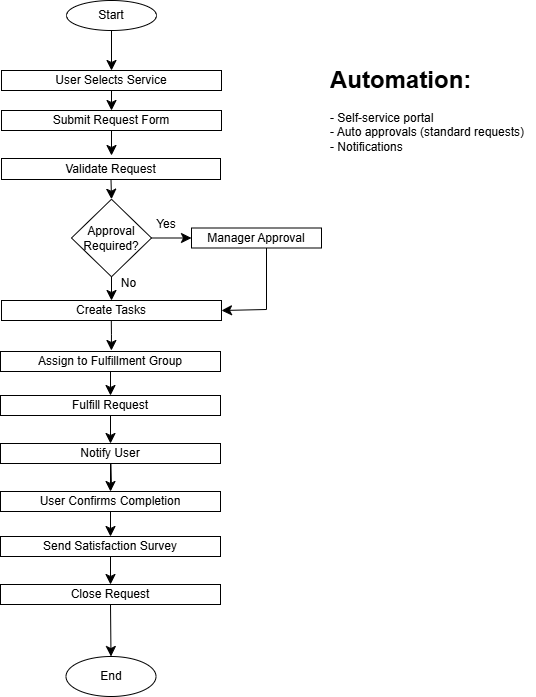

The diagram above was exported from draw.io. Its source (the exported page's mxGraphModel, read from the mxfile embedded in the PNG):
<mxGraphModel dx="1062" dy="1276" grid="0" gridSize="10" guides="1" tooltips="1" connect="1" arrows="1" fold="1" page="0" pageScale="1" pageWidth="850" pageHeight="1100" math="0" shadow="0">
  <root>
    <mxCell id="0" />
    <mxCell id="1" parent="0" />
    <mxCell id="F7Eh5u_xyVbPkwMbBU45-1" edge="1" parent="1" source="F7Eh5u_xyVbPkwMbBU45-2" style="edgeStyle=none;curved=1;rounded=0;orthogonalLoop=1;jettySize=auto;html=1;exitX=0.5;exitY=1;exitDx=0;exitDy=0;entryX=0.5;entryY=0;entryDx=0;entryDy=0;fontSize=12;startSize=8;endSize=8;" target="F7Eh5u_xyVbPkwMbBU45-4">
      <mxGeometry relative="1" as="geometry" />
    </mxCell>
    <mxCell id="F7Eh5u_xyVbPkwMbBU45-2" parent="1" style="ellipse;whiteSpace=wrap;html=1;" value="Start" vertex="1">
      <mxGeometry height="30" width="90" x="182" y="-119" as="geometry" />
    </mxCell>
    <mxCell id="F7Eh5u_xyVbPkwMbBU45-3" edge="1" parent="1" source="F7Eh5u_xyVbPkwMbBU45-4" style="edgeStyle=none;curved=1;rounded=0;orthogonalLoop=1;jettySize=auto;html=1;exitX=0.5;exitY=1;exitDx=0;exitDy=0;entryX=0.5;entryY=0;entryDx=0;entryDy=0;fontSize=12;startSize=8;endSize=8;" target="F7Eh5u_xyVbPkwMbBU45-6">
      <mxGeometry relative="1" as="geometry" />
    </mxCell>
    <mxCell id="F7Eh5u_xyVbPkwMbBU45-4" parent="1" style="rounded=0;whiteSpace=wrap;html=1;" value="User Selects Service" vertex="1">
      <mxGeometry height="20" width="220" x="117" y="-49" as="geometry" />
    </mxCell>
    <mxCell id="F7Eh5u_xyVbPkwMbBU45-5" edge="1" parent="1" source="F7Eh5u_xyVbPkwMbBU45-6" style="edgeStyle=none;curved=1;rounded=0;orthogonalLoop=1;jettySize=auto;html=1;exitX=0.5;exitY=1;exitDx=0;exitDy=0;fontSize=12;startSize=8;endSize=8;">
      <mxGeometry relative="1" as="geometry">
        <mxPoint x="227" y="36" as="targetPoint" />
      </mxGeometry>
    </mxCell>
    <mxCell id="F7Eh5u_xyVbPkwMbBU45-6" parent="1" style="rounded=0;whiteSpace=wrap;html=1;" value="Submit Request Form" vertex="1">
      <mxGeometry height="20" width="220" x="117" y="-9" as="geometry" />
    </mxCell>
    <mxCell id="F7Eh5u_xyVbPkwMbBU45-7" edge="1" parent="1" source="F7Eh5u_xyVbPkwMbBU45-8" style="edgeStyle=none;curved=1;rounded=0;orthogonalLoop=1;jettySize=auto;html=1;exitX=0.5;exitY=1;exitDx=0;exitDy=0;entryX=0.5;entryY=0;entryDx=0;entryDy=0;fontSize=12;startSize=8;endSize=8;" target="F7Eh5u_xyVbPkwMbBU45-11">
      <mxGeometry relative="1" as="geometry" />
    </mxCell>
    <mxCell id="F7Eh5u_xyVbPkwMbBU45-8" parent="1" style="rounded=0;whiteSpace=wrap;html=1;" value="&lt;br&gt;&lt;div&gt;&lt;span style=&quot;background-color: transparent; color: light-dark(rgb(0, 0, 0), rgb(255, 255, 255));&quot;&gt;Validate Request&lt;/span&gt;&lt;/div&gt;&lt;div&gt;&lt;br&gt;&lt;/div&gt;" vertex="1">
      <mxGeometry height="21" width="219" x="117" y="39" as="geometry" />
    </mxCell>
    <mxCell id="F7Eh5u_xyVbPkwMbBU45-9" edge="1" parent="1" source="F7Eh5u_xyVbPkwMbBU45-11" style="edgeStyle=none;curved=1;rounded=0;orthogonalLoop=1;jettySize=auto;html=1;exitX=0.5;exitY=1;exitDx=0;exitDy=0;entryX=0.5;entryY=0;entryDx=0;entryDy=0;fontSize=12;startSize=8;endSize=8;" target="F7Eh5u_xyVbPkwMbBU45-14">
      <mxGeometry relative="1" as="geometry" />
    </mxCell>
    <mxCell id="F7Eh5u_xyVbPkwMbBU45-10" edge="1" parent="1" source="F7Eh5u_xyVbPkwMbBU45-11" style="edgeStyle=none;curved=1;rounded=0;orthogonalLoop=1;jettySize=auto;html=1;exitX=1;exitY=0.5;exitDx=0;exitDy=0;entryX=0;entryY=0.5;entryDx=0;entryDy=0;fontSize=12;startSize=8;endSize=8;" target="F7Eh5u_xyVbPkwMbBU45-12">
      <mxGeometry relative="1" as="geometry" />
    </mxCell>
    <mxCell id="F7Eh5u_xyVbPkwMbBU45-11" parent="1" style="rhombus;whiteSpace=wrap;html=1;" value="Approval Required?" vertex="1">
      <mxGeometry height="77.5" width="80" x="187" y="79.75" as="geometry" />
    </mxCell>
    <mxCell id="F7Eh5u_xyVbPkwMbBU45-12" parent="1" style="rounded=0;whiteSpace=wrap;html=1;" value="Manager Approval" vertex="1">
      <mxGeometry height="20" width="130" x="307" y="108.5" as="geometry" />
    </mxCell>
    <mxCell id="F7Eh5u_xyVbPkwMbBU45-14" parent="1" style="rounded=0;whiteSpace=wrap;html=1;" value="Create Tasks" vertex="1">
      <mxGeometry height="20" width="220" x="117" y="181" as="geometry" />
    </mxCell>
    <mxCell id="F7Eh5u_xyVbPkwMbBU45-40" edge="1" parent="1" source="F7Eh5u_xyVbPkwMbBU45-16" style="edgeStyle=none;curved=1;rounded=0;orthogonalLoop=1;jettySize=auto;html=1;exitX=0.5;exitY=1;exitDx=0;exitDy=0;entryX=0.5;entryY=0;entryDx=0;entryDy=0;fontSize=12;startSize=8;endSize=8;" target="F7Eh5u_xyVbPkwMbBU45-27">
      <mxGeometry relative="1" as="geometry" />
    </mxCell>
    <mxCell id="F7Eh5u_xyVbPkwMbBU45-16" parent="1" style="rounded=0;whiteSpace=wrap;html=1;" value="Fulfill Request" vertex="1">
      <mxGeometry height="20" width="220" x="116" y="276" as="geometry" />
    </mxCell>
    <mxCell id="F7Eh5u_xyVbPkwMbBU45-17" edge="1" parent="1" source="F7Eh5u_xyVbPkwMbBU45-18" style="edgeStyle=none;curved=1;rounded=0;orthogonalLoop=1;jettySize=auto;html=1;exitX=0.5;exitY=1;exitDx=0;exitDy=0;entryX=0.5;entryY=0;entryDx=0;entryDy=0;fontSize=12;startSize=8;endSize=8;" target="F7Eh5u_xyVbPkwMbBU45-19">
      <mxGeometry relative="1" as="geometry" />
    </mxCell>
    <mxCell id="F7Eh5u_xyVbPkwMbBU45-18" parent="1" style="rounded=0;whiteSpace=wrap;html=1;" value="Close Request" vertex="1">
      <mxGeometry height="20" width="220" x="116" y="465" as="geometry" />
    </mxCell>
    <mxCell id="F7Eh5u_xyVbPkwMbBU45-19" parent="1" style="ellipse;whiteSpace=wrap;html=1;" value="End" vertex="1">
      <mxGeometry height="40" width="90" x="181.5" y="537" as="geometry" />
    </mxCell>
    <mxCell id="F7Eh5u_xyVbPkwMbBU45-21" edge="1" parent="1" style="edgeStyle=none;curved=1;rounded=0;orthogonalLoop=1;jettySize=auto;html=1;exitX=0.5;exitY=1;exitDx=0;exitDy=0;entryX=0.5;entryY=0;entryDx=0;entryDy=0;fontSize=12;startSize=8;endSize=8;" target="F7Eh5u_xyVbPkwMbBU45-27">
      <mxGeometry relative="1" as="geometry">
        <mxPoint x="227" y="369.75" as="sourcePoint" />
      </mxGeometry>
    </mxCell>
    <mxCell id="F7Eh5u_xyVbPkwMbBU45-41" edge="1" parent="1" source="F7Eh5u_xyVbPkwMbBU45-25" style="edgeStyle=none;curved=1;rounded=0;orthogonalLoop=1;jettySize=auto;html=1;exitX=0.5;exitY=1;exitDx=0;exitDy=0;entryX=0.5;entryY=0;entryDx=0;entryDy=0;fontSize=12;startSize=8;endSize=8;" target="F7Eh5u_xyVbPkwMbBU45-38">
      <mxGeometry relative="1" as="geometry" />
    </mxCell>
    <mxCell id="F7Eh5u_xyVbPkwMbBU45-25" parent="1" style="rounded=0;whiteSpace=wrap;html=1;" value="User Confirms Completion" vertex="1">
      <mxGeometry height="20" width="220" x="116" y="372" as="geometry" />
    </mxCell>
    <mxCell id="F7Eh5u_xyVbPkwMbBU45-26" edge="1" parent="1" source="F7Eh5u_xyVbPkwMbBU45-27" style="edgeStyle=none;curved=1;rounded=0;orthogonalLoop=1;jettySize=auto;html=1;exitX=0.5;exitY=1;exitDx=0;exitDy=0;entryX=0.5;entryY=0;entryDx=0;entryDy=0;fontSize=12;startSize=8;endSize=8;" target="F7Eh5u_xyVbPkwMbBU45-25">
      <mxGeometry relative="1" as="geometry" />
    </mxCell>
    <mxCell id="F7Eh5u_xyVbPkwMbBU45-27" parent="1" style="rounded=0;whiteSpace=wrap;html=1;" value="Notify User" vertex="1">
      <mxGeometry height="20" width="220" x="116" y="324" as="geometry" />
    </mxCell>
    <mxCell id="F7Eh5u_xyVbPkwMbBU45-28" parent="1" style="text;html=1;whiteSpace=wrap;strokeColor=none;fillColor=none;align=center;verticalAlign=middle;rounded=0;" value="Yes" vertex="1">
      <mxGeometry height="8.75" width="50" x="257" y="101" as="geometry" />
    </mxCell>
    <mxCell id="F7Eh5u_xyVbPkwMbBU45-29" parent="1" style="text;html=1;whiteSpace=wrap;strokeColor=none;fillColor=none;align=center;verticalAlign=middle;rounded=0;" value="No" vertex="1">
      <mxGeometry height="13.75" width="45" x="222" y="157.25" as="geometry" />
    </mxCell>
    <mxCell id="F7Eh5u_xyVbPkwMbBU45-39" edge="1" parent="1" source="F7Eh5u_xyVbPkwMbBU45-34" style="edgeStyle=none;curved=1;rounded=0;orthogonalLoop=1;jettySize=auto;html=1;exitX=0.5;exitY=1;exitDx=0;exitDy=0;entryX=0.5;entryY=0;entryDx=0;entryDy=0;fontSize=12;startSize=8;endSize=8;" target="F7Eh5u_xyVbPkwMbBU45-16">
      <mxGeometry relative="1" as="geometry" />
    </mxCell>
    <mxCell id="F7Eh5u_xyVbPkwMbBU45-34" parent="1" style="rounded=0;whiteSpace=wrap;html=1;" value="Assign to Fulfillment Group" vertex="1">
      <mxGeometry height="20" width="220" x="116" y="232" as="geometry" />
    </mxCell>
    <mxCell id="F7Eh5u_xyVbPkwMbBU45-36" edge="1" parent="1" style="edgeStyle=none;curved=1;rounded=0;orthogonalLoop=1;jettySize=auto;html=1;fontSize=12;startSize=8;endSize=8;">
      <mxGeometry relative="1" as="geometry">
        <Array as="points">
          <mxPoint x="226.96" y="215" />
        </Array>
        <mxPoint x="226.79000000000002" y="201" as="sourcePoint" />
        <mxPoint x="226.88" y="231" as="targetPoint" />
      </mxGeometry>
    </mxCell>
    <mxCell id="F7Eh5u_xyVbPkwMbBU45-42" edge="1" parent="1" source="F7Eh5u_xyVbPkwMbBU45-38" style="edgeStyle=none;curved=1;rounded=0;orthogonalLoop=1;jettySize=auto;html=1;exitX=0.5;exitY=1;exitDx=0;exitDy=0;entryX=0.5;entryY=0;entryDx=0;entryDy=0;fontSize=12;startSize=8;endSize=8;" target="F7Eh5u_xyVbPkwMbBU45-18">
      <mxGeometry relative="1" as="geometry" />
    </mxCell>
    <mxCell id="F7Eh5u_xyVbPkwMbBU45-38" parent="1" style="rounded=0;whiteSpace=wrap;html=1;" value="Send Satisfaction Survey" vertex="1">
      <mxGeometry height="20" width="220" x="116" y="417" as="geometry" />
    </mxCell>
    <mxCell id="F7Eh5u_xyVbPkwMbBU45-43" edge="1" parent="1" style="endArrow=none;html=1;rounded=0;fontSize=12;startSize=8;endSize=8;curved=1;" value="">
      <mxGeometry height="50" relative="1" width="50" as="geometry">
        <mxPoint x="382" y="190" as="sourcePoint" />
        <mxPoint x="382" y="128.5" as="targetPoint" />
      </mxGeometry>
    </mxCell>
    <mxCell id="F7Eh5u_xyVbPkwMbBU45-44" edge="1" parent="1" style="endArrow=classic;html=1;rounded=0;fontSize=12;startSize=8;endSize=8;curved=1;entryX=1;entryY=0.5;entryDx=0;entryDy=0;" target="F7Eh5u_xyVbPkwMbBU45-14" value="">
      <mxGeometry height="50" relative="1" width="50" as="geometry">
        <mxPoint x="382" y="190" as="sourcePoint" />
        <mxPoint x="363" y="172" as="targetPoint" />
      </mxGeometry>
    </mxCell>
    <mxCell id="F7Eh5u_xyVbPkwMbBU45-45" parent="1" style="text;html=1;whiteSpace=wrap;overflow=hidden;rounded=0;" value="&lt;h1 style=&quot;margin-top: 0px;&quot;&gt;Automation:&lt;/h1&gt;&lt;p&gt;- Self-service portal&lt;br&gt;- Auto approvals (standard requests)&lt;br&gt;- Notifications&lt;/p&gt;" vertex="1">
      <mxGeometry height="120" width="207" x="444" y="-60" as="geometry" />
    </mxCell>
  </root>
</mxGraphModel>